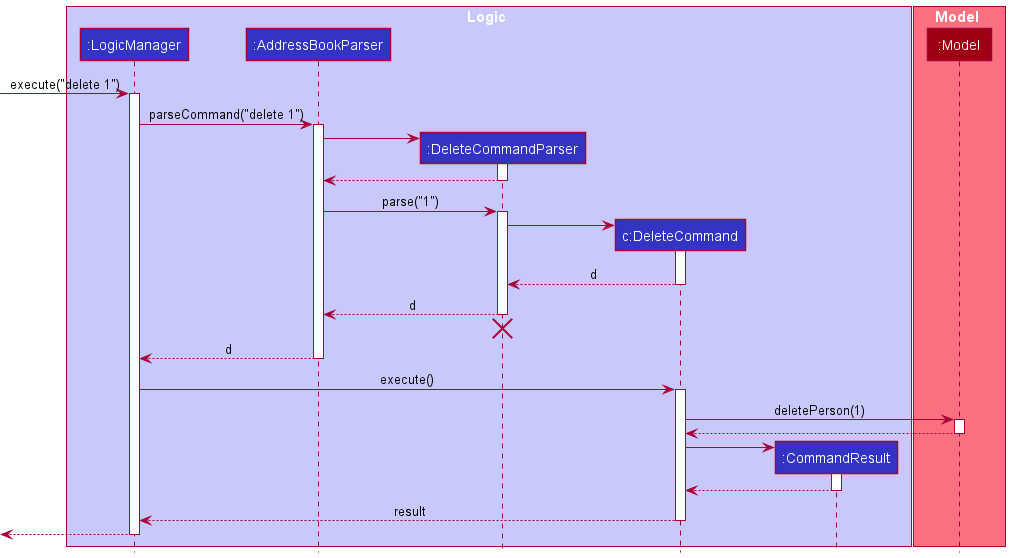

The diagram above was rendered by PlantUML. Its source (embedded in the PNG):
@startuml
!include style.puml

box Logic LOGIC_COLOR_T1
participant ":LogicManager" as LogicManager LOGIC_COLOR
participant ":AddressBookParser" as AddressBookParser LOGIC_COLOR
participant ":DeleteCommandParser" as DeleteCommandParser LOGIC_COLOR
participant "c:DeleteCommand" as DeleteCommand LOGIC_COLOR
participant ":CommandResult" as CommandResult LOGIC_COLOR
end box

box Model MODEL_COLOR_T1
participant ":Model" as Model MODEL_COLOR
end box

[-> LogicManager : execute("delete 1")
activate LogicManager

LogicManager -> AddressBookParser : parseCommand("delete 1")
activate AddressBookParser

create DeleteCommandParser
AddressBookParser -> DeleteCommandParser
activate DeleteCommandParser

DeleteCommandParser --> AddressBookParser
deactivate DeleteCommandParser

AddressBookParser -> DeleteCommandParser : parse("1")
activate DeleteCommandParser

create DeleteCommand
DeleteCommandParser -> DeleteCommand
activate DeleteCommand

DeleteCommand --> DeleteCommandParser : d
deactivate DeleteCommand

DeleteCommandParser --> AddressBookParser : d
deactivate DeleteCommandParser
'Hidden arrow to position the destroy marker below the end of the activation bar.
DeleteCommandParser -[hidden]-> AddressBookParser
destroy DeleteCommandParser

AddressBookParser --> LogicManager : d
deactivate AddressBookParser

LogicManager -> DeleteCommand : execute()
activate DeleteCommand

DeleteCommand -> Model : deletePerson(1)
activate Model

Model --> DeleteCommand
deactivate Model

create CommandResult
DeleteCommand -> CommandResult
activate CommandResult

CommandResult --> DeleteCommand
deactivate CommandResult

DeleteCommand --> LogicManager : result
deactivate DeleteCommand

[<--LogicManager
deactivate LogicManager
@enduml